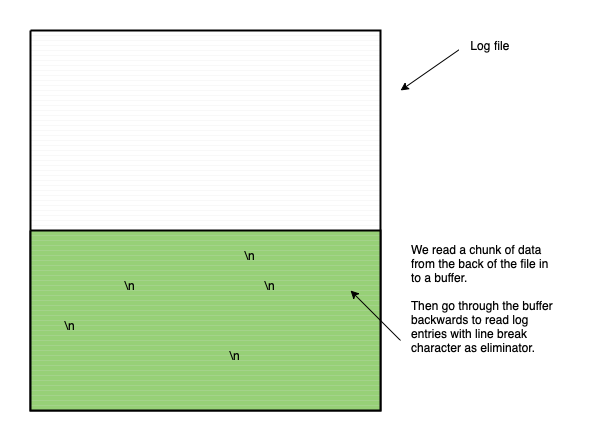

The diagram above was exported from draw.io. Its source (the exported page's mxGraphModel, read from the mxfile embedded in the PNG):
<mxGraphModel dx="794" dy="456" grid="1" gridSize="10" guides="1" tooltips="1" connect="1" arrows="1" fold="1" page="1" pageScale="1" pageWidth="850" pageHeight="1100" math="0" shadow="0">
  <root>
    <mxCell id="0" />
    <mxCell id="1" parent="0" />
    <mxCell id="cp_0iAY0POtLdiOyj2RJ-15" value="" style="verticalLabelPosition=bottom;verticalAlign=top;html=1;shape=mxgraph.basic.patternFillRect;fillStyle=hor;step=5;fillStrokeWidth=0.2;fillStrokeColor=#dddddd;strokeColor=none;strokeWidth=2;fillColor=default;" parent="1" vertex="1">
      <mxGeometry x="190" y="40" width="350" height="380" as="geometry" />
    </mxCell>
    <mxCell id="cp_0iAY0POtLdiOyj2RJ-16" value="" style="verticalLabelPosition=bottom;verticalAlign=top;html=1;shape=mxgraph.basic.patternFillRect;fillStyle=hor;step=5;fillStrokeWidth=0.2;fillStrokeColor=#dddddd;strokeColor=none;strokeWidth=2;fillColor=#97D077;" parent="1" vertex="1">
      <mxGeometry x="190" y="240" width="350" height="180" as="geometry" />
    </mxCell>
    <mxCell id="cp_0iAY0POtLdiOyj2RJ-18" value="\n" style="text;html=1;align=center;verticalAlign=middle;whiteSpace=wrap;rounded=0;" parent="1" vertex="1">
      <mxGeometry x="380" y="250" width="60" height="30" as="geometry" />
    </mxCell>
    <mxCell id="cp_0iAY0POtLdiOyj2RJ-19" value="\n" style="text;html=1;align=center;verticalAlign=middle;whiteSpace=wrap;rounded=0;" parent="1" vertex="1">
      <mxGeometry x="260" y="280" width="60" height="30" as="geometry" />
    </mxCell>
    <mxCell id="cp_0iAY0POtLdiOyj2RJ-20" value="\n" style="text;html=1;align=center;verticalAlign=middle;whiteSpace=wrap;rounded=0;" parent="1" vertex="1">
      <mxGeometry x="400" y="280" width="60" height="30" as="geometry" />
    </mxCell>
    <mxCell id="cp_0iAY0POtLdiOyj2RJ-21" value="\n" style="text;html=1;align=center;verticalAlign=middle;whiteSpace=wrap;rounded=0;" parent="1" vertex="1">
      <mxGeometry x="200" y="320" width="60" height="30" as="geometry" />
    </mxCell>
    <mxCell id="cp_0iAY0POtLdiOyj2RJ-22" value="\n" style="text;html=1;align=center;verticalAlign=middle;whiteSpace=wrap;rounded=0;" parent="1" vertex="1">
      <mxGeometry x="365" y="350" width="60" height="30" as="geometry" />
    </mxCell>
    <mxCell id="cp_0iAY0POtLdiOyj2RJ-23" value="" style="endArrow=classic;html=1;rounded=0;entryX=0.359;entryY=0.526;entryDx=0;entryDy=0;entryPerimeter=0;" parent="1" edge="1">
      <mxGeometry width="50" height="50" relative="1" as="geometry">
        <mxPoint x="618.46" y="59.34" as="sourcePoint" />
        <mxPoint x="560" y="100.00000000000003" as="targetPoint" />
      </mxGeometry>
    </mxCell>
    <mxCell id="cp_0iAY0POtLdiOyj2RJ-25" value="Log file" style="text;html=1;align=center;verticalAlign=middle;whiteSpace=wrap;rounded=0;" parent="1" vertex="1">
      <mxGeometry x="620" y="40" width="60" height="30" as="geometry" />
    </mxCell>
    <mxCell id="cp_0iAY0POtLdiOyj2RJ-26" value="" style="endArrow=classic;html=1;rounded=0;" parent="1" edge="1">
      <mxGeometry width="50" height="50" relative="1" as="geometry">
        <mxPoint x="560" y="350" as="sourcePoint" />
        <mxPoint x="510" y="300" as="targetPoint" />
      </mxGeometry>
    </mxCell>
    <mxCell id="cp_0iAY0POtLdiOyj2RJ-27" value="&lt;div style=&quot;text-align: left;&quot;&gt;We read a chunk of data from the back of the file in to a buffer.&amp;nbsp;&lt;/div&gt;&lt;div style=&quot;text-align: left;&quot;&gt;&lt;br&gt;&lt;/div&gt;&lt;div style=&quot;text-align: left;&quot;&gt;Then go through the buffer backwards to read log entries with line break character as&amp;nbsp;eliminator.&lt;/div&gt;&lt;div style=&quot;text-align: left;&quot;&gt;&lt;br&gt;&lt;/div&gt;" style="text;html=1;align=center;verticalAlign=middle;whiteSpace=wrap;rounded=0;" parent="1" vertex="1">
      <mxGeometry x="570" y="300" width="150" height="30" as="geometry" />
    </mxCell>
  </root>
</mxGraphModel>